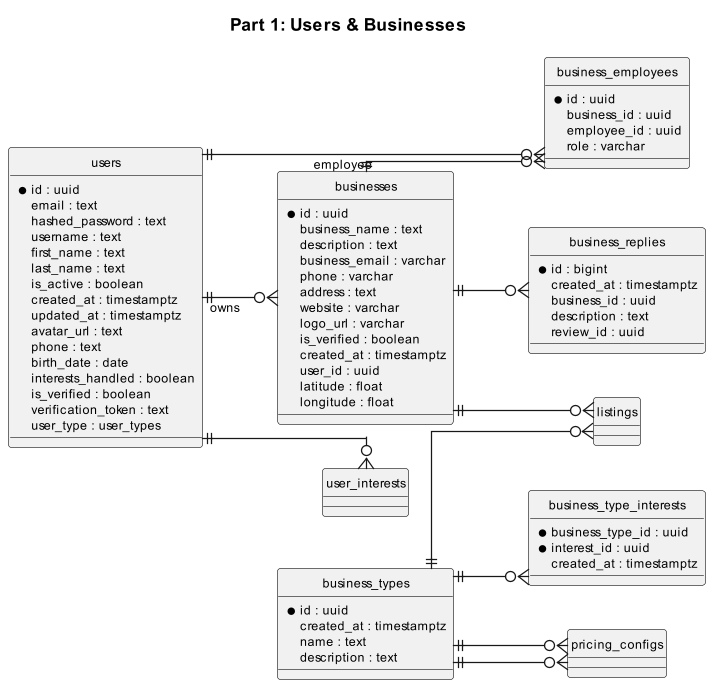

The diagram above was rendered by PlantUML. Its source (embedded in the PNG):
@startuml Part1_Users_Businesses
skinparam dpi 120
skinparam defaultFontSize 10
skinparam wrapWidth 280
skinparam pageSize 1080 1080
hide circle
skinparam linetype ortho

title Part 1: Users & Businesses

left to right direction

' =========================
' CORE USER TABLE
' =========================
entity users {
  *id : uuid
  email : text
  hashed_password : text
  username : text
  first_name : text
  last_name : text
  is_active : boolean
  created_at : timestamptz
  updated_at : timestamptz
  avatar_url : text
  phone : text
  birth_date : date
  interests_handled : boolean
  is_verified : boolean
  verification_token : text
  user_type : user_types
}

' =========================
' BUSINESSES
' =========================
entity businesses {
  *id : uuid
  business_name : text
  description : text
  business_email : varchar
  phone : varchar
  address : text
  website : varchar
  logo_url : varchar
  is_verified : boolean
  created_at : timestamptz
  user_id : uuid
  latitude : float
  longitude : float
}

entity business_employees {
  *id : uuid
  business_id : uuid
  employee_id : uuid
  role : varchar
}

entity business_types {
  *id : uuid
  created_at : timestamptz
  name : text
  description : text
}

entity business_replies {
  *id : bigint
  created_at : timestamptz
  business_id : uuid
  description : text
  review_id : uuid
}

entity business_type_interests {
  *business_type_id : uuid
  *interest_id : uuid
  created_at : timestamptz
}

' =========================
' RELATIONSHIPS
' =========================
users ||--o{ businesses : owns
users ||--o{ business_employees : employee
users ||--o{ user_interests

businesses ||--o{ listings
businesses ||--o{ business_employees
businesses ||--o{ business_replies

business_types ||--o{ listings
business_types ||--o{ pricing_configs
business_types ||--o{ business_type_interests

pricing_configs }o--|| business_types

@enduml